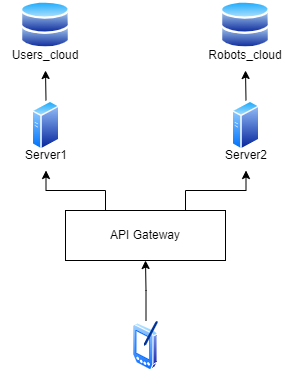

The diagram above was exported from draw.io. Its source (the exported page's mxGraphModel, read from the mxfile embedded in the PNG):
<mxGraphModel dx="1002" dy="577" grid="1" gridSize="10" guides="1" tooltips="1" connect="1" arrows="1" fold="1" page="1" pageScale="1" pageWidth="827" pageHeight="1169" math="0" shadow="0">
  <root>
    <mxCell id="0" />
    <mxCell id="1" parent="0" />
    <mxCell id="m75Qk60CYXpZKy_kgsnk-13" style="edgeStyle=orthogonalEdgeStyle;rounded=0;orthogonalLoop=1;jettySize=auto;html=1;exitX=0.75;exitY=0;exitDx=0;exitDy=0;entryX=0.5;entryY=1;entryDx=0;entryDy=0;" edge="1" parent="1" source="m75Qk60CYXpZKy_kgsnk-1" target="m75Qk60CYXpZKy_kgsnk-8">
      <mxGeometry relative="1" as="geometry" />
    </mxCell>
    <mxCell id="m75Qk60CYXpZKy_kgsnk-14" style="edgeStyle=orthogonalEdgeStyle;rounded=0;orthogonalLoop=1;jettySize=auto;html=1;exitX=0.25;exitY=0;exitDx=0;exitDy=0;entryX=0.5;entryY=1;entryDx=0;entryDy=0;" edge="1" parent="1" source="m75Qk60CYXpZKy_kgsnk-1" target="m75Qk60CYXpZKy_kgsnk-7">
      <mxGeometry relative="1" as="geometry" />
    </mxCell>
    <mxCell id="m75Qk60CYXpZKy_kgsnk-1" value="API Gateway" style="rounded=0;whiteSpace=wrap;html=1;" vertex="1" parent="1">
      <mxGeometry x="320" y="340" width="160" height="50" as="geometry" />
    </mxCell>
    <mxCell id="m75Qk60CYXpZKy_kgsnk-11" style="edgeStyle=orthogonalEdgeStyle;rounded=0;orthogonalLoop=1;jettySize=auto;html=1;exitX=0.5;exitY=0;exitDx=0;exitDy=0;" edge="1" parent="1" source="m75Qk60CYXpZKy_kgsnk-2" target="m75Qk60CYXpZKy_kgsnk-1">
      <mxGeometry relative="1" as="geometry" />
    </mxCell>
    <mxCell id="m75Qk60CYXpZKy_kgsnk-2" value="" style="aspect=fixed;perimeter=ellipsePerimeter;html=1;align=center;shadow=0;dashed=0;spacingTop=3;image;image=img/lib/active_directory/pda.svg;" vertex="1" parent="1">
      <mxGeometry x="387" y="450" width="27" height="50" as="geometry" />
    </mxCell>
    <mxCell id="m75Qk60CYXpZKy_kgsnk-3" value="" style="aspect=fixed;perimeter=ellipsePerimeter;html=1;align=center;shadow=0;dashed=0;spacingTop=3;image;image=img/lib/active_directory/databases.svg;" vertex="1" parent="1">
      <mxGeometry x="275" y="130" width="50" height="49" as="geometry" />
    </mxCell>
    <mxCell id="m75Qk60CYXpZKy_kgsnk-4" value="" style="aspect=fixed;perimeter=ellipsePerimeter;html=1;align=center;shadow=0;dashed=0;spacingTop=3;image;image=img/lib/active_directory/databases.svg;" vertex="1" parent="1">
      <mxGeometry x="475" y="130" width="50" height="49" as="geometry" />
    </mxCell>
    <mxCell id="m75Qk60CYXpZKy_kgsnk-16" style="edgeStyle=orthogonalEdgeStyle;rounded=0;orthogonalLoop=1;jettySize=auto;html=1;exitX=0.5;exitY=0;exitDx=0;exitDy=0;entryX=0.5;entryY=1;entryDx=0;entryDy=0;" edge="1" parent="1" source="m75Qk60CYXpZKy_kgsnk-5" target="m75Qk60CYXpZKy_kgsnk-10">
      <mxGeometry relative="1" as="geometry" />
    </mxCell>
    <mxCell id="m75Qk60CYXpZKy_kgsnk-5" value="" style="aspect=fixed;perimeter=ellipsePerimeter;html=1;align=center;shadow=0;dashed=0;spacingTop=3;image;image=img/lib/active_directory/generic_server.svg;" vertex="1" parent="1">
      <mxGeometry x="486.5" y="230" width="28.000000000000004" height="50" as="geometry" />
    </mxCell>
    <mxCell id="m75Qk60CYXpZKy_kgsnk-15" style="edgeStyle=orthogonalEdgeStyle;rounded=0;orthogonalLoop=1;jettySize=auto;html=1;exitX=0.5;exitY=0;exitDx=0;exitDy=0;entryX=0.5;entryY=1;entryDx=0;entryDy=0;" edge="1" parent="1" source="m75Qk60CYXpZKy_kgsnk-6" target="m75Qk60CYXpZKy_kgsnk-9">
      <mxGeometry relative="1" as="geometry" />
    </mxCell>
    <mxCell id="m75Qk60CYXpZKy_kgsnk-6" value="" style="aspect=fixed;perimeter=ellipsePerimeter;html=1;align=center;shadow=0;dashed=0;spacingTop=3;image;image=img/lib/active_directory/generic_server.svg;" vertex="1" parent="1">
      <mxGeometry x="286.5" y="230" width="28.000000000000004" height="50" as="geometry" />
    </mxCell>
    <mxCell id="m75Qk60CYXpZKy_kgsnk-7" value="Server1" style="text;html=1;strokeColor=none;fillColor=none;align=center;verticalAlign=middle;whiteSpace=wrap;rounded=0;" vertex="1" parent="1">
      <mxGeometry x="270.5" y="270" width="60" height="30" as="geometry" />
    </mxCell>
    <mxCell id="m75Qk60CYXpZKy_kgsnk-8" value="Server2" style="text;html=1;strokeColor=none;fillColor=none;align=center;verticalAlign=middle;whiteSpace=wrap;rounded=0;" vertex="1" parent="1">
      <mxGeometry x="470.5" y="270" width="60" height="30" as="geometry" />
    </mxCell>
    <mxCell id="m75Qk60CYXpZKy_kgsnk-9" value="Users_cloud" style="text;html=1;strokeColor=none;fillColor=none;align=center;verticalAlign=middle;whiteSpace=wrap;rounded=0;" vertex="1" parent="1">
      <mxGeometry x="255" y="170" width="90" height="30" as="geometry" />
    </mxCell>
    <mxCell id="m75Qk60CYXpZKy_kgsnk-10" value="Robots_cloud" style="text;html=1;strokeColor=none;fillColor=none;align=center;verticalAlign=middle;whiteSpace=wrap;rounded=0;" vertex="1" parent="1">
      <mxGeometry x="455" y="170" width="90" height="30" as="geometry" />
    </mxCell>
  </root>
</mxGraphModel>